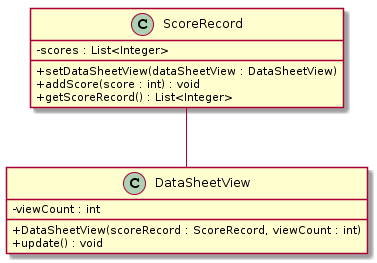

The diagram above was rendered by PlantUML. Its source (embedded in the PNG):
@startuml
skinparam classAttributeIconSize 0

class ScoreRecord {
    - scores : List<Integer>
    + setDataSheetView(dataSheetView : DataSheetView)
    + addScore(score : int) : void
    + getScoreRecord() : List<Integer>
}

class DataSheetView {
    - viewCount : int
    + DataSheetView(scoreRecord : ScoreRecord, viewCount : int)
    + update() : void
}

ScoreRecord -- DataSheetView
@enduml